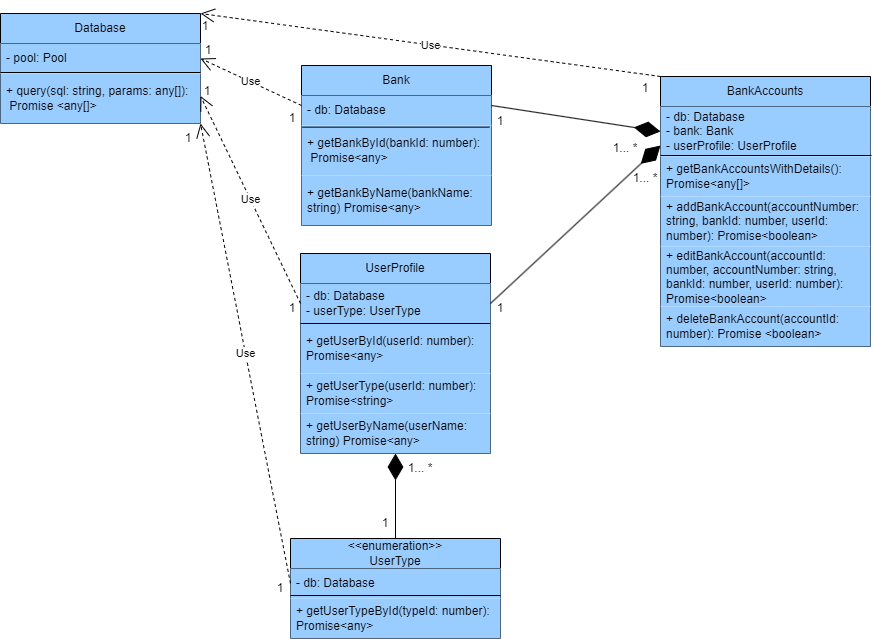

The diagram above was exported from draw.io. Its source (the exported page's mxGraphModel, read from the mxfile embedded in the PNG):
<mxGraphModel dx="1434" dy="738" grid="1" gridSize="10" guides="1" tooltips="1" connect="1" arrows="1" fold="1" page="1" pageScale="1" pageWidth="850" pageHeight="1100" math="0" shadow="0">
  <root>
    <mxCell id="0" />
    <mxCell id="1" parent="0" />
    <mxCell id="SNnHDfVtrrAfQEbxQp5w-8" value="Bank" style="swimlane;fontStyle=0;childLayout=stackLayout;horizontal=1;startSize=30;horizontalStack=0;resizeParent=1;resizeParentMax=0;resizeLast=0;collapsible=1;marginBottom=0;whiteSpace=wrap;html=1;fillColor=#99CCFF;" parent="1" vertex="1">
      <mxGeometry x="341" y="212" width="190" height="160" as="geometry" />
    </mxCell>
    <mxCell id="SNnHDfVtrrAfQEbxQp5w-9" value="- db: Database" style="text;strokeColor=none;fillColor=#99CCFF;align=left;verticalAlign=middle;spacingLeft=4;spacingRight=4;overflow=hidden;points=[[0,0.5],[1,0.5]];portConstraint=eastwest;rotatable=0;whiteSpace=wrap;html=1;" parent="SNnHDfVtrrAfQEbxQp5w-8" vertex="1">
      <mxGeometry y="30" width="190" height="30" as="geometry" />
    </mxCell>
    <mxCell id="SNnHDfVtrrAfQEbxQp5w-10" value="+ getBankById(bankId: number):&amp;nbsp; &amp;nbsp;Promise&amp;lt;any&amp;gt;" style="text;strokeColor=none;fillColor=#99CCFF;align=left;verticalAlign=middle;spacingLeft=4;spacingRight=4;overflow=hidden;points=[[0,0.5],[1,0.5]];portConstraint=eastwest;rotatable=0;whiteSpace=wrap;html=1;" parent="SNnHDfVtrrAfQEbxQp5w-8" vertex="1">
      <mxGeometry y="60" width="190" height="50" as="geometry" />
    </mxCell>
    <mxCell id="rfbbxz5ZNQTzBEhY_g50-1" value="+ getBankByName(bankName: string) Promise&amp;lt;any&amp;gt;" style="text;strokeColor=none;fillColor=#99CCFF;align=left;verticalAlign=middle;spacingLeft=4;spacingRight=4;overflow=hidden;points=[[0,0.5],[1,0.5]];portConstraint=eastwest;rotatable=0;whiteSpace=wrap;html=1;" vertex="1" parent="SNnHDfVtrrAfQEbxQp5w-8">
      <mxGeometry y="110" width="190" height="50" as="geometry" />
    </mxCell>
    <mxCell id="SNnHDfVtrrAfQEbxQp5w-13" value="" style="endArrow=none;html=1;rounded=0;entryX=0.005;entryY=0.033;entryDx=0;entryDy=0;entryPerimeter=0;exitX=0.989;exitY=0.033;exitDx=0;exitDy=0;exitPerimeter=0;" parent="SNnHDfVtrrAfQEbxQp5w-8" source="SNnHDfVtrrAfQEbxQp5w-10" target="SNnHDfVtrrAfQEbxQp5w-10" edge="1">
      <mxGeometry width="50" height="50" relative="1" as="geometry">
        <mxPoint x="190" y="61" as="sourcePoint" />
        <mxPoint y="60" as="targetPoint" />
      </mxGeometry>
    </mxCell>
    <mxCell id="SNnHDfVtrrAfQEbxQp5w-21" value="&lt;div&gt;&amp;lt;&amp;lt;enumeration&amp;gt;&amp;gt;&lt;br&gt;&lt;/div&gt;UserType" style="swimlane;fontStyle=0;childLayout=stackLayout;horizontal=1;startSize=30;horizontalStack=0;resizeParent=1;resizeParentMax=0;resizeLast=0;collapsible=1;marginBottom=0;whiteSpace=wrap;html=1;fillColor=#99CCFF;" parent="1" vertex="1">
      <mxGeometry x="330" y="685" width="210" height="100" as="geometry" />
    </mxCell>
    <mxCell id="SNnHDfVtrrAfQEbxQp5w-22" value="- db: Database" style="text;strokeColor=none;fillColor=#99CCFF;align=left;verticalAlign=middle;spacingLeft=4;spacingRight=4;overflow=hidden;points=[[0,0.5],[1,0.5]];portConstraint=eastwest;rotatable=0;whiteSpace=wrap;html=1;" parent="SNnHDfVtrrAfQEbxQp5w-21" vertex="1">
      <mxGeometry y="30" width="210" height="30" as="geometry" />
    </mxCell>
    <mxCell id="SNnHDfVtrrAfQEbxQp5w-23" value="+ getUserTypeById(typeId: number): Promise&amp;lt;any&amp;gt;" style="text;strokeColor=none;fillColor=#99CCFF;align=left;verticalAlign=middle;spacingLeft=4;spacingRight=4;overflow=hidden;points=[[0,0.5],[1,0.5]];portConstraint=eastwest;rotatable=0;whiteSpace=wrap;html=1;" parent="SNnHDfVtrrAfQEbxQp5w-21" vertex="1">
      <mxGeometry y="60" width="210" height="40" as="geometry" />
    </mxCell>
    <mxCell id="SNnHDfVtrrAfQEbxQp5w-25" value="" style="endArrow=none;html=1;rounded=0;exitX=0;exitY=-0.075;exitDx=0;exitDy=0;exitPerimeter=0;" parent="SNnHDfVtrrAfQEbxQp5w-21" source="SNnHDfVtrrAfQEbxQp5w-23" edge="1">
      <mxGeometry width="50" height="50" relative="1" as="geometry">
        <mxPoint x="360" y="170" as="sourcePoint" />
        <mxPoint x="210" y="57" as="targetPoint" />
      </mxGeometry>
    </mxCell>
    <mxCell id="SNnHDfVtrrAfQEbxQp5w-26" value="BankAccounts" style="swimlane;fontStyle=0;childLayout=stackLayout;horizontal=1;startSize=30;horizontalStack=0;resizeParent=1;resizeParentMax=0;resizeLast=0;collapsible=1;marginBottom=0;whiteSpace=wrap;html=1;fillColor=#99CCFF;" parent="1" vertex="1">
      <mxGeometry x="700" y="223" width="210" height="270" as="geometry" />
    </mxCell>
    <mxCell id="SNnHDfVtrrAfQEbxQp5w-27" value="- db: Database&amp;nbsp;&lt;div&gt;- bank: Bank&amp;nbsp;&lt;/div&gt;&lt;div&gt;- userProfile: UserProfile&lt;/div&gt;" style="text;strokeColor=none;fillColor=#99CCFF;align=left;verticalAlign=middle;spacingLeft=4;spacingRight=4;overflow=hidden;points=[[0,0.5],[1,0.5]];portConstraint=eastwest;rotatable=0;whiteSpace=wrap;html=1;" parent="SNnHDfVtrrAfQEbxQp5w-26" vertex="1">
      <mxGeometry y="30" width="210" height="50" as="geometry" />
    </mxCell>
    <mxCell id="SNnHDfVtrrAfQEbxQp5w-28" value="+ getBankAccountsWithDetails(): Promise&amp;lt;any[]&amp;gt;" style="text;strokeColor=none;fillColor=#99CCFF;align=left;verticalAlign=middle;spacingLeft=4;spacingRight=4;overflow=hidden;points=[[0,0.5],[1,0.5]];portConstraint=eastwest;rotatable=0;whiteSpace=wrap;html=1;" parent="SNnHDfVtrrAfQEbxQp5w-26" vertex="1">
      <mxGeometry y="80" width="210" height="40" as="geometry" />
    </mxCell>
    <mxCell id="SNnHDfVtrrAfQEbxQp5w-29" value="+ addBankAccount(accountNumber: string, bankId: number, userId: number): Promise&amp;lt;boolean&amp;gt;" style="text;strokeColor=none;fillColor=#99CCFF;align=left;verticalAlign=middle;spacingLeft=4;spacingRight=4;overflow=hidden;points=[[0,0.5],[1,0.5]];portConstraint=eastwest;rotatable=0;whiteSpace=wrap;html=1;" parent="SNnHDfVtrrAfQEbxQp5w-26" vertex="1">
      <mxGeometry y="120" width="210" height="50" as="geometry" />
    </mxCell>
    <mxCell id="SNnHDfVtrrAfQEbxQp5w-31" value="+ editBankAccount(accountId: number, accountNumber: string, bankId: number, userId: number): Promise&amp;lt;boolean&amp;gt;" style="text;strokeColor=none;fillColor=#99CCFF;align=left;verticalAlign=middle;spacingLeft=4;spacingRight=4;overflow=hidden;points=[[0,0.5],[1,0.5]];portConstraint=eastwest;rotatable=0;whiteSpace=wrap;html=1;" parent="SNnHDfVtrrAfQEbxQp5w-26" vertex="1">
      <mxGeometry y="170" width="210" height="60" as="geometry" />
    </mxCell>
    <mxCell id="SNnHDfVtrrAfQEbxQp5w-32" value="+ deleteBankAccount(accountId: number): Promise &amp;lt;boolean&amp;gt;" style="text;strokeColor=none;fillColor=#99CCFF;align=left;verticalAlign=middle;spacingLeft=4;spacingRight=4;overflow=hidden;points=[[0,0.5],[1,0.5]];portConstraint=eastwest;rotatable=0;whiteSpace=wrap;html=1;strokeWidth=1;" parent="SNnHDfVtrrAfQEbxQp5w-26" vertex="1">
      <mxGeometry y="230" width="210" height="40" as="geometry" />
    </mxCell>
    <mxCell id="SNnHDfVtrrAfQEbxQp5w-37" value="" style="endArrow=none;html=1;rounded=0;entryX=1.005;entryY=-0.025;entryDx=0;entryDy=0;entryPerimeter=0;exitX=0;exitY=-0.025;exitDx=0;exitDy=0;exitPerimeter=0;" parent="SNnHDfVtrrAfQEbxQp5w-26" source="SNnHDfVtrrAfQEbxQp5w-28" target="SNnHDfVtrrAfQEbxQp5w-28" edge="1">
      <mxGeometry width="50" height="50" relative="1" as="geometry">
        <mxPoint x="80" y="110" as="sourcePoint" />
        <mxPoint x="130" y="60" as="targetPoint" />
      </mxGeometry>
    </mxCell>
    <mxCell id="SNnHDfVtrrAfQEbxQp5w-38" value="" style="group" parent="1" vertex="1" connectable="0">
      <mxGeometry x="40" y="160" width="200" height="110" as="geometry" />
    </mxCell>
    <mxCell id="SNnHDfVtrrAfQEbxQp5w-1" value="Database" style="swimlane;fontStyle=0;childLayout=stackLayout;horizontal=1;startSize=30;horizontalStack=0;resizeParent=1;resizeParentMax=0;resizeLast=0;collapsible=1;marginBottom=0;whiteSpace=wrap;html=1;fillColor=#99CCFF;" parent="SNnHDfVtrrAfQEbxQp5w-38" vertex="1">
      <mxGeometry width="200" height="110" as="geometry">
        <mxRectangle x="80" y="80" width="60" height="30" as="alternateBounds" />
      </mxGeometry>
    </mxCell>
    <mxCell id="SNnHDfVtrrAfQEbxQp5w-5" value="- pool: Pool" style="text;strokeColor=none;fillColor=#99CCFF;align=left;verticalAlign=middle;spacingLeft=4;spacingRight=4;overflow=hidden;points=[[0,0.5],[1,0.5]];portConstraint=eastwest;rotatable=0;whiteSpace=wrap;html=1;" parent="SNnHDfVtrrAfQEbxQp5w-1" vertex="1">
      <mxGeometry y="30" width="200" height="30" as="geometry" />
    </mxCell>
    <mxCell id="SNnHDfVtrrAfQEbxQp5w-7" value="" style="endArrow=none;html=1;rounded=0;entryX=0.993;entryY=1.1;entryDx=0;entryDy=0;entryPerimeter=0;" parent="SNnHDfVtrrAfQEbxQp5w-1" edge="1">
      <mxGeometry width="50" height="50" relative="1" as="geometry">
        <mxPoint y="59" as="sourcePoint" />
        <mxPoint x="139.01999999999998" y="59" as="targetPoint" />
        <Array as="points" />
      </mxGeometry>
    </mxCell>
    <mxCell id="SNnHDfVtrrAfQEbxQp5w-6" value="+ query(sql: string, params: any[]):&amp;nbsp; &amp;nbsp;Promise&amp;nbsp;&amp;lt;any[]&amp;gt;" style="text;strokeColor=none;fillColor=#99CCFF;align=left;verticalAlign=middle;spacingLeft=4;spacingRight=4;overflow=hidden;points=[[0,0.5],[1,0.5]];portConstraint=eastwest;rotatable=0;whiteSpace=wrap;html=1;" parent="SNnHDfVtrrAfQEbxQp5w-1" vertex="1">
      <mxGeometry y="60" width="200" height="50" as="geometry" />
    </mxCell>
    <mxCell id="SNnHDfVtrrAfQEbxQp5w-12" value="" style="endArrow=none;html=1;rounded=0;entryX=0.735;entryY=-0.08;entryDx=0;entryDy=0;entryPerimeter=0;" parent="SNnHDfVtrrAfQEbxQp5w-38" edge="1">
      <mxGeometry width="50" height="50" relative="1" as="geometry">
        <mxPoint x="200" y="59" as="sourcePoint" />
        <mxPoint x="138" y="59" as="targetPoint" />
        <Array as="points" />
      </mxGeometry>
    </mxCell>
    <mxCell id="SNnHDfVtrrAfQEbxQp5w-39" value="" style="group" parent="1" vertex="1" connectable="0">
      <mxGeometry x="340" y="400" width="190" height="160" as="geometry" />
    </mxCell>
    <mxCell id="SNnHDfVtrrAfQEbxQp5w-14" value="UserProfile" style="swimlane;fontStyle=0;childLayout=stackLayout;horizontal=1;startSize=30;horizontalStack=0;resizeParent=1;resizeParentMax=0;resizeLast=0;collapsible=1;marginBottom=0;whiteSpace=wrap;html=1;fillColor=#99CCFF;" parent="SNnHDfVtrrAfQEbxQp5w-39" vertex="1">
      <mxGeometry width="190" height="200" as="geometry" />
    </mxCell>
    <mxCell id="SNnHDfVtrrAfQEbxQp5w-15" value="- db: Database&amp;nbsp; &amp;nbsp; &amp;nbsp; &amp;nbsp; &amp;nbsp; &amp;nbsp; &amp;nbsp; &amp;nbsp; &amp;nbsp; &amp;nbsp; &amp;nbsp; &amp;nbsp; &amp;nbsp; &amp;nbsp; &amp;nbsp; - userType: UserType" style="text;strokeColor=none;fillColor=#99CCFF;align=left;verticalAlign=middle;spacingLeft=4;spacingRight=4;overflow=hidden;points=[[0,0.5],[1,0.5]];portConstraint=eastwest;rotatable=0;whiteSpace=wrap;html=1;" parent="SNnHDfVtrrAfQEbxQp5w-14" vertex="1">
      <mxGeometry y="30" width="190" height="40" as="geometry" />
    </mxCell>
    <mxCell id="SNnHDfVtrrAfQEbxQp5w-16" value="+ getUserById(userId: number):&amp;nbsp; Promise&amp;lt;any&amp;gt;" style="text;strokeColor=none;fillColor=#99CCFF;align=left;verticalAlign=middle;spacingLeft=4;spacingRight=4;overflow=hidden;points=[[0,0.5],[1,0.5]];portConstraint=eastwest;rotatable=0;whiteSpace=wrap;html=1;" parent="SNnHDfVtrrAfQEbxQp5w-14" vertex="1">
      <mxGeometry y="70" width="190" height="50" as="geometry" />
    </mxCell>
    <mxCell id="SNnHDfVtrrAfQEbxQp5w-17" value="+ getUserType(userId: number): Promise&amp;lt;string&amp;gt;" style="text;strokeColor=none;fillColor=#99CCFF;align=left;verticalAlign=middle;spacingLeft=4;spacingRight=4;overflow=hidden;points=[[0,0.5],[1,0.5]];portConstraint=eastwest;rotatable=0;whiteSpace=wrap;html=1;" parent="SNnHDfVtrrAfQEbxQp5w-14" vertex="1">
      <mxGeometry y="120" width="190" height="40" as="geometry" />
    </mxCell>
    <mxCell id="rfbbxz5ZNQTzBEhY_g50-3" value="+ getUserByName(userName: string) Promise&amp;lt;any&amp;gt;" style="text;strokeColor=none;fillColor=#99CCFF;align=left;verticalAlign=middle;spacingLeft=4;spacingRight=4;overflow=hidden;points=[[0,0.5],[1,0.5]];portConstraint=eastwest;rotatable=0;whiteSpace=wrap;html=1;" vertex="1" parent="SNnHDfVtrrAfQEbxQp5w-14">
      <mxGeometry y="160" width="190" height="40" as="geometry" />
    </mxCell>
    <mxCell id="SNnHDfVtrrAfQEbxQp5w-19" value="" style="endArrow=none;html=1;rounded=0;" parent="SNnHDfVtrrAfQEbxQp5w-39" edge="1">
      <mxGeometry width="50" height="50" relative="1" as="geometry">
        <mxPoint x="190" y="70" as="sourcePoint" />
        <mxPoint y="70" as="targetPoint" />
      </mxGeometry>
    </mxCell>
    <mxCell id="SNnHDfVtrrAfQEbxQp5w-40" value="" style="endArrow=diamondThin;endFill=1;endSize=24;html=1;rounded=0;exitX=0.5;exitY=0;exitDx=0;exitDy=0;entryX=0.5;entryY=1;entryDx=0;entryDy=0;" parent="1" source="SNnHDfVtrrAfQEbxQp5w-21" target="SNnHDfVtrrAfQEbxQp5w-14" edge="1">
      <mxGeometry width="160" relative="1" as="geometry">
        <mxPoint x="340" y="380" as="sourcePoint" />
        <mxPoint x="500" y="380" as="targetPoint" />
      </mxGeometry>
    </mxCell>
    <mxCell id="SNnHDfVtrrAfQEbxQp5w-45" value="" style="endArrow=diamondThin;endFill=1;endSize=24;html=1;rounded=0;exitX=1;exitY=0.25;exitDx=0;exitDy=0;entryX=0;entryY=0.5;entryDx=0;entryDy=0;" parent="1" source="SNnHDfVtrrAfQEbxQp5w-8" target="SNnHDfVtrrAfQEbxQp5w-27" edge="1">
      <mxGeometry width="160" relative="1" as="geometry">
        <mxPoint x="340" y="380" as="sourcePoint" />
        <mxPoint x="500" y="380" as="targetPoint" />
      </mxGeometry>
    </mxCell>
    <mxCell id="SNnHDfVtrrAfQEbxQp5w-46" value="" style="endArrow=diamondThin;endFill=1;endSize=24;html=1;rounded=0;exitX=1;exitY=0.25;exitDx=0;exitDy=0;entryX=-0.019;entryY=0.92;entryDx=0;entryDy=0;entryPerimeter=0;" parent="1" source="SNnHDfVtrrAfQEbxQp5w-14" edge="1">
      <mxGeometry width="160" relative="1" as="geometry">
        <mxPoint x="594" y="463" as="sourcePoint" />
        <mxPoint x="700.0100000000002" y="292" as="targetPoint" />
      </mxGeometry>
    </mxCell>
    <mxCell id="vSszeu5457J4HVUk8ojj-1" value="1" style="text;html=1;align=center;verticalAlign=middle;whiteSpace=wrap;rounded=0;" parent="1" vertex="1">
      <mxGeometry x="530" y="253" width="20" height="30" as="geometry" />
    </mxCell>
    <mxCell id="vSszeu5457J4HVUk8ojj-3" value="1... *" style="text;html=1;align=center;verticalAlign=middle;whiteSpace=wrap;rounded=0;" parent="1" vertex="1">
      <mxGeometry x="650" y="280" width="30" height="30" as="geometry" />
    </mxCell>
    <mxCell id="vSszeu5457J4HVUk8ojj-5" value="1... *" style="text;html=1;align=center;verticalAlign=middle;whiteSpace=wrap;rounded=0;" parent="1" vertex="1">
      <mxGeometry x="670" y="310" width="30" height="30" as="geometry" />
    </mxCell>
    <mxCell id="vSszeu5457J4HVUk8ojj-7" value="1" style="text;html=1;align=center;verticalAlign=middle;whiteSpace=wrap;rounded=0;" parent="1" vertex="1">
      <mxGeometry x="530" y="440" width="20" height="30" as="geometry" />
    </mxCell>
    <mxCell id="vSszeu5457J4HVUk8ojj-8" value="1" style="text;html=1;align=center;verticalAlign=middle;whiteSpace=wrap;rounded=0;" parent="1" vertex="1">
      <mxGeometry x="415" y="655" width="20" height="30" as="geometry" />
    </mxCell>
    <mxCell id="vSszeu5457J4HVUk8ojj-10" value="1... *" style="text;html=1;align=center;verticalAlign=middle;whiteSpace=wrap;rounded=0;" parent="1" vertex="1">
      <mxGeometry x="445" y="600" width="30" height="30" as="geometry" />
    </mxCell>
    <mxCell id="vSszeu5457J4HVUk8ojj-12" value="1" style="text;html=1;align=center;verticalAlign=middle;whiteSpace=wrap;rounded=0;" parent="1" vertex="1">
      <mxGeometry x="322" y="440" width="20" height="30" as="geometry" />
    </mxCell>
    <mxCell id="vSszeu5457J4HVUk8ojj-13" value="1" style="text;html=1;align=center;verticalAlign=middle;whiteSpace=wrap;rounded=0;" parent="1" vertex="1">
      <mxGeometry x="237" y="223" width="20" height="30" as="geometry" />
    </mxCell>
    <mxCell id="vSszeu5457J4HVUk8ojj-14" value="1" style="text;html=1;align=center;verticalAlign=middle;whiteSpace=wrap;rounded=0;" parent="1" vertex="1">
      <mxGeometry x="322" y="250" width="20" height="30" as="geometry" />
    </mxCell>
    <mxCell id="vSszeu5457J4HVUk8ojj-15" value="1" style="text;html=1;align=center;verticalAlign=middle;whiteSpace=wrap;rounded=0;" parent="1" vertex="1">
      <mxGeometry x="238" y="182" width="20" height="30" as="geometry" />
    </mxCell>
    <mxCell id="vSszeu5457J4HVUk8ojj-16" value="1" style="text;html=1;align=center;verticalAlign=middle;whiteSpace=wrap;rounded=0;" parent="1" vertex="1">
      <mxGeometry x="235" y="158" width="20" height="30" as="geometry" />
    </mxCell>
    <mxCell id="vSszeu5457J4HVUk8ojj-17" value="1" style="text;html=1;align=center;verticalAlign=middle;whiteSpace=wrap;rounded=0;" parent="1" vertex="1">
      <mxGeometry x="675" y="220" width="20" height="30" as="geometry" />
    </mxCell>
    <mxCell id="t7LDSTJwITelYjHOeEuI-1" value="Use" style="endArrow=open;endSize=12;dashed=1;html=1;rounded=0;exitX=0;exitY=0.25;exitDx=0;exitDy=0;entryX=1;entryY=0.75;entryDx=0;entryDy=0;" parent="1" source="SNnHDfVtrrAfQEbxQp5w-14" target="SNnHDfVtrrAfQEbxQp5w-1" edge="1">
      <mxGeometry width="160" relative="1" as="geometry">
        <mxPoint x="330" y="320" as="sourcePoint" />
        <mxPoint x="490" y="320" as="targetPoint" />
      </mxGeometry>
    </mxCell>
    <mxCell id="t7LDSTJwITelYjHOeEuI-2" value="Use" style="endArrow=open;endSize=12;dashed=1;html=1;rounded=0;exitX=0;exitY=0.25;exitDx=0;exitDy=0;entryX=1;entryY=0.5;entryDx=0;entryDy=0;" parent="1" source="SNnHDfVtrrAfQEbxQp5w-8" target="SNnHDfVtrrAfQEbxQp5w-5" edge="1">
      <mxGeometry width="160" relative="1" as="geometry">
        <mxPoint x="330" y="320" as="sourcePoint" />
        <mxPoint x="270" y="220" as="targetPoint" />
      </mxGeometry>
    </mxCell>
    <mxCell id="t7LDSTJwITelYjHOeEuI-3" value="Use" style="endArrow=open;endSize=12;dashed=1;html=1;rounded=0;exitX=0;exitY=0;exitDx=0;exitDy=0;entryX=1;entryY=0;entryDx=0;entryDy=0;" parent="1" source="SNnHDfVtrrAfQEbxQp5w-26" target="SNnHDfVtrrAfQEbxQp5w-1" edge="1">
      <mxGeometry width="160" relative="1" as="geometry">
        <mxPoint x="330" y="320" as="sourcePoint" />
        <mxPoint x="280" y="180" as="targetPoint" />
      </mxGeometry>
    </mxCell>
    <mxCell id="-Oeyy616b3Wyie50Dfal-1" value="Use" style="endArrow=open;endSize=12;dashed=1;html=1;rounded=0;exitX=0;exitY=0.5;exitDx=0;exitDy=0;entryX=1;entryY=1;entryDx=0;entryDy=0;" parent="1" source="SNnHDfVtrrAfQEbxQp5w-22" target="SNnHDfVtrrAfQEbxQp5w-1" edge="1">
      <mxGeometry width="160" relative="1" as="geometry">
        <mxPoint x="330" y="520" as="sourcePoint" />
        <mxPoint x="180" y="330" as="targetPoint" />
      </mxGeometry>
    </mxCell>
    <mxCell id="-Oeyy616b3Wyie50Dfal-2" value="1" style="text;html=1;align=center;verticalAlign=middle;whiteSpace=wrap;rounded=0;" parent="1" vertex="1">
      <mxGeometry x="218" y="270" width="20" height="30" as="geometry" />
    </mxCell>
    <mxCell id="-Oeyy616b3Wyie50Dfal-3" value="1" style="text;html=1;align=center;verticalAlign=middle;whiteSpace=wrap;rounded=0;" parent="1" vertex="1">
      <mxGeometry x="310" y="720" width="20" height="30" as="geometry" />
    </mxCell>
  </root>
</mxGraphModel>